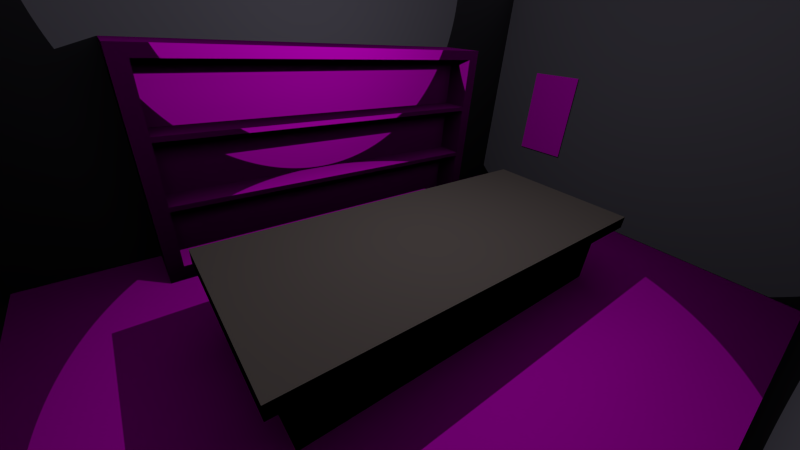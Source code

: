 # Source: Rendering.blend  (saved by Blender 2.75.0; exported with 4.5.12 LTS)
import bpy
from mathutils import Matrix  # noqa: F401  (used for matrix-valued properties, if any)

bpy.ops.wm.read_factory_settings(use_empty=True)
scene = bpy.context.scene
scene.name = 'Scene'

# ---- collections
col_collection_1 = bpy.data.collections.new('Collection 1'); scene.collection.children.link(col_collection_1)

# ---- images (referenced by path relative to the original .blend; pixels are not part of the script)
import os
ASSET_DIR = os.environ.get("B2B_ASSET_DIR", "")  # directory of the original .blend (textures are referenced by path, not embedded)
HERE = os.path.dirname(os.path.abspath(__file__))  # packed textures are extracted next to this script under _unpacked/

def load_image(name, relpath, width, height, colorspace="sRGB"):
    """Load a texture the original file referenced (path relative to the .blend, or extracted next to this script)."""
    p = next((c for c in (os.path.join(HERE, relpath), os.path.join(ASSET_DIR, relpath)) if relpath and os.path.exists(c)), "")
    if p:
        img = bpy.data.images.load(p, check_existing=True)
        img.name = name
    else:  # same state as the original file: an image datablock whose file is absent (Cycles renders it pink)
        img = bpy.data.images.new(name, width, height)
        img.source = "FILE"
        img.filepath = "//" + (relpath or name)
    img.colorspace_settings.name = colorspace
    return img
img_poster01_jpg = load_image('Poster01.jpg', 'Poster01.jpg', 1024, 1024, 'sRGB')
img_seamless_checkerboard_jpg_001 = load_image('Seamless-Checkerboard.jpg.001', 'Seamless-Checkerboard.jpg', 1024, 1024, 'sRGB')
img_rustedmetal_jpg = load_image('RustedMetal.jpg', 'RustedMetal.jpg', 1024, 1024, 'sRGB')
img_wood_jpg = load_image('Wood.jpg', 'Wood.jpg', 1024, 1024, 'sRGB')

# ---- materials (node trees are filled in below, after node groups)
mat_poster01 = bpy.data.materials.new('Poster01')
mat_poster01.alpha_threshold = 0.0
mat_poster01.preview_render_type = 'CUBE'
mat_poster01.roughness = 0.5
mat_material_005 = bpy.data.materials.new('Material.005')
mat_material_005.alpha_threshold = 0.0
mat_material_005.roughness = 0.5
mat_tablebase = bpy.data.materials.new('TableBase')
mat_tablebase.alpha_threshold = 0.0
mat_tablebase.roughness = 0.5
mat_material_004 = bpy.data.materials.new('Material.004')
mat_material_004.alpha_threshold = 0.0
mat_material_004.preview_render_type = 'SHADERBALL'
mat_material_004.diffuse_color = (0.2071, 0.2122, 0.2199, 1.0)
mat_material_004.roughness = 0.5
mat_material_004.specular_intensity = 0.2226
mat_walls = bpy.data.materials.new('Walls')
mat_walls.alpha_threshold = 0.0
mat_walls.diffuse_color = (0.8, 0.06789, 0.08547, 1.0)
mat_walls.roughness = 0.5
mat_wood = bpy.data.materials.new('Wood')
mat_wood.alpha_threshold = 0.0
mat_wood.preview_render_type = 'CUBE'
mat_wood.roughness = 0.5

# ---- material node trees
mat_poster01.use_nodes = True; mat_poster01.node_tree.nodes.clear()
_N = mat_poster01.node_tree.nodes; _L = mat_poster01.node_tree.links
n0 = _N.new('ShaderNodeOutputMaterial'); n0.name = 'Material Output'; n0.location = (300, 300)
n1 = _N.new('ShaderNodeTexImage'); n1.name = 'Image Texture'; n1.location = (-216, 292)
n1.width = 140
n1.image = img_poster01_jpg
n2 = _N.new('ShaderNodeBsdfToon'); n2.name = 'Toon BSDF'; n2.location = (66, 297)
_L.new(n1.outputs[0], n2.inputs[0])
_L.new(n2.outputs[0], n0.inputs[0])
n0.is_active_output = True
mat_material_005.use_nodes = True; mat_material_005.node_tree.nodes.clear()
mat_tablebase.use_nodes = True; mat_tablebase.node_tree.nodes.clear()
_N = mat_tablebase.node_tree.nodes; _L = mat_tablebase.node_tree.links
n0 = _N.new('ShaderNodeOutputMaterial'); n0.name = 'Material Output'; n0.location = (300, 300)
n1 = _N.new('ShaderNodeMixShader'); n1.name = 'Mix Shader'; n1.location = (38, 324)
n2 = _N.new('ShaderNodeBsdfAnisotropic'); n2.name = 'Glossy BSDF'; n2.location = (-195, 122)
n2.distribution = 'BECKMANN'
n2.inputs[0].default_value = (0.08498, 0.08498, 0.08498, 1.0)
n2.inputs[1].default_value = 0.677
n3 = _N.new('ShaderNodeTexNoise'); n3.name = 'Noise Texture'; n3.location = (-750, 220)
n3.inputs[2].default_value = 150.0
n3.inputs[3].default_value = 3.0
n4 = _N.new('ShaderNodeNormalMap'); n4.name = 'Normal Map'; n4.location = (-460, 250)
n4.space = 'OBJECT'
n4.inputs[0].default_value = 2.9
n5 = _N.new('ShaderNodeBsdfDiffuse'); n5.name = 'Diffuse BSDF'; n5.location = (-204, 308)
n5.inputs[0].default_value = (0.03164, 0.03164, 0.03164, 1.0)
n5.inputs[1].default_value = 0.6583
_L.new(n5.outputs[0], n1.inputs[1])
_L.new(n1.outputs[0], n0.inputs[0])
_L.new(n2.outputs[0], n1.inputs[2])
_L.new(n3.outputs[1], n4.inputs[1])
_L.new(n4.outputs[0], n5.inputs[2])
n0.is_active_output = True
mat_material_004.use_nodes = True; mat_material_004.node_tree.nodes.clear()
mat_walls.use_nodes = True; mat_walls.node_tree.nodes.clear()
_N = mat_walls.node_tree.nodes; _L = mat_walls.node_tree.links
n0 = _N.new('ShaderNodeOutputMaterial'); n0.name = 'Material Output'; n0.location = (108, 111)
n1 = _N.new('ShaderNodeBsdfToon'); n1.name = 'Toon BSDF'; n1.location = (-158, 174)
n1.inputs[0].default_value = (0.1745, 0.1624, 0.2124, 1.0)
_L.new(n1.outputs[0], n0.inputs[0])
n0.is_active_output = True
mat_wood.use_nodes = True; mat_wood.node_tree.nodes.clear()
_N = mat_wood.node_tree.nodes; _L = mat_wood.node_tree.links
n0 = _N.new('ShaderNodeOutputMaterial'); n0.name = 'Material Output'; n0.location = (175, 208)
n1 = _N.new('ShaderNodeMapping'); n1.name = 'Mapping'; n1.location = (-771, 293)
n1.vector_type = 'VECTOR'
n1.inputs[3].default_value = (2.0, 2.0, 2.0)
n2 = _N.new('ShaderNodeTexCoord'); n2.name = 'Texture Coordinate'; n2.location = (-963, 279)
n3 = _N.new('ShaderNodeBsdfToon'); n3.name = 'Toon BSDF'; n3.location = (-89, 233)
n4 = _N.new('ShaderNodeTexImage'); n4.name = 'Image Texture'; n4.location = (-413, 244)
n4.width = 140
n4.image = img_wood_jpg
n4.projection = 'BOX'
n4.projection_blend = 0.1273
_L.new(n1.outputs[0], n4.inputs[0])
_L.new(n2.outputs[2], n1.inputs[0])
_L.new(n4.outputs[0], n3.inputs[0])
_L.new(n3.outputs[0], n0.inputs[0])
n0.is_active_output = True

# ---- world
world_world = bpy.data.worlds.new('World'); scene.world = world_world
world_world.color = (0.05088, 0.05088, 0.05088)
world_world.use_sun_shadow = False
world_world.sun_shadow_jitter_overblur = 0.0
world_world.cycles.sampling_method = 'MANUAL'
world_world.cycles.sample_map_resolution = 256
world_world.light_settings.ao_factor = 0.1

# ---- cameras
cam_camera = bpy.data.cameras.new('Camera')
cam_camera.passepartout_alpha = 0.65
cam_camera.clip_start = 0.001
cam_camera.clip_end = 100.0
cam_camera.lens = 14.66
cam_camera.sensor_width = 32.0
cam_camera.sensor_height = 18.0
cam_camera.ortho_scale = 7.314
cam_camera.show_limits = True
cam_camera.show_name = True
cam_camera.lens_unit = 'FOV'
cam_camera.dof.focus_distance = 0.0

# ---- lights
light_lamp = bpy.data.lights.new('Lamp', 'POINT')
light_lamp.transmission_factor = 0.0
light_lamp.cutoff_distance = 30.0
light_lamp.energy = 130.0
light_lamp.shadow_buffer_clip_start = 1.001
light_lamp.shadow_soft_size = 0.001
light_lamp.shadow_maximum_resolution = 0.006
light_lamp.use_absolute_resolution = True

# ---- meshes
me_poster01 = bpy.data.meshes.new('Poster01')
me_poster01.from_pydata([(-9.06, -9.06, 0.0), (9.06, -9.06, 0.0), (-9.06, 9.06, 0.0), (9.06, 9.06, 0.0)], [], [(0, 1, 3, 2)])
_uv = me_poster01.uv_layers.new(name='UVMap')
_uv.uv.foreach_set('vector', [0.0, 0.0, 1.0, 0.0, 1.0, 1.0, 0.0, 1.0])
me_poster01.materials.append(mat_poster01)
me_poster01.use_remesh_preserve_volume = False
me_poster01.use_remesh_preserve_attributes = False
me_poster01.use_mirror_vertex_groups = False
me_poster01.update()
me_plane_001 = bpy.data.meshes.new('Plane.001')
me_plane_001.from_pydata([(-9.06, -9.06, 0.0), (9.06, -9.06, 0.0), (-9.06, 9.06, 0.0), (9.06, 9.06, 0.0)], [], [(0, 1, 3, 2)])
_uv = me_plane_001.uv_layers.new(name='UVMap')
_uv.uv.foreach_set('vector', [0.0, 0.0, 1.0, 0.0, 1.0, 1.0, 0.0, 1.0])
me_plane_001.materials.append(mat_material_005)
me_plane_001.use_remesh_preserve_volume = False
me_plane_001.use_remesh_preserve_attributes = False
me_plane_001.use_mirror_vertex_groups = False
me_plane_001.auto_texspace = False
me_plane_001.update()
me_cube_006 = bpy.data.meshes.new('Cube.006')
me_cube_006.from_pydata([(-1.0, -1.0, -1.0), (-1.0, -1.0, 1.0), (-1.0, 1.0, -1.0), (-1.0, 1.0, 1.0), (1.0, -1.0, -1.0), (1.0, -1.0, 1.0), (1.0, 1.0, -1.0), (1.0, 1.0, 1.0)], [], [(1, 3, 2, 0), (3, 7, 6, 2), (7, 5, 4, 6), (5, 1, 0, 4), (0, 2, 6, 4), (5, 7, 3, 1)])
me_cube_006.materials.append(mat_tablebase)
me_cube_006.use_remesh_preserve_volume = False
me_cube_006.use_remesh_preserve_attributes = False
me_cube_006.use_mirror_vertex_groups = False
me_cube_006.update()
me_cube_005 = bpy.data.meshes.new('Cube.005')
me_cube_005.from_pydata([(-1.0, -1.0, -1.0), (-1.0, -1.0, 1.0), (-1.0, 1.0, -1.0), (-1.0, 1.0, 1.0), (1.0, -1.0, -1.0), (1.0, -1.0, 1.0), (1.0, 1.0, -1.0), (1.0, 1.0, 1.0)], [], [(1, 3, 2, 0), (3, 7, 6, 2), (7, 5, 4, 6), (5, 1, 0, 4), (0, 2, 6, 4), (5, 7, 3, 1)])
_uv = me_cube_005.uv_layers.new(name='UVMap')
_uv.uv.foreach_set('vector', [0.0, 0.0, 1.0, 0.0, 1.0, 1.0, 0.0, 1.0, 0.0, 0.0, 1.0, 0.0, 1.0, 1.0, 0.0, 1.0, 0.0, 0.0, 1.0, 0.0, 1.0, 1.0, 0.0, 1.0, 0.0, 0.0, 1.0, 0.0, 1.0, 1.0, 0.0, 1.0, 0.0, 0.0, 1.0, 0.0, 1.0, 1.0, 0.0, 1.0, 0.0, 0.0, 1.0, 0.0, 1.0, 1.0, 0.0, 1.0])
me_cube_005.materials.append(mat_material_004)
me_cube_005.use_remesh_preserve_volume = False
me_cube_005.use_remesh_preserve_attributes = False
me_cube_005.use_mirror_vertex_groups = False
me_cube_005.update()
me_cube_001 = bpy.data.meshes.new('Cube.001')
me_cube_001.from_pydata([(-1.0, -1.0, -1.0), (-1.0, -1.0, 1.0), (-1.0, 1.0, -1.0), (-1.0, 1.0, 1.0), (1.0, -1.0, -1.0), (1.0, -1.0, 1.0), (1.0, 1.0, -1.0), (1.0, 1.0, 1.0)], [], [(1, 3, 2, 0), (3, 7, 6, 2), (7, 5, 4, 6), (5, 1, 0, 4), (0, 2, 6, 4), (5, 7, 3, 1)])
me_cube_001.materials.append(mat_walls)
me_cube_001.use_remesh_preserve_volume = False
me_cube_001.use_remesh_preserve_attributes = False
me_cube_001.use_mirror_vertex_groups = False
me_cube_001.update()
me_plane = bpy.data.meshes.new('Plane')
me_plane.from_pydata([], [], [])
me_plane.use_remesh_preserve_volume = False
me_plane.use_remesh_preserve_attributes = False
me_plane.use_mirror_vertex_groups = False
me_plane.update()
me_cube_002 = bpy.data.meshes.new('Cube.002')
me_cube_002.from_pydata([(-1.0, -1.0, -1.0), (-1.0, -1.0, 1.0), (-1.0, 1.0, -1.0), (-1.0, 1.0, 1.0), (1.0, -1.0, -1.0), (1.0, -1.0, 1.0), (1.0, 1.0, -1.0), (1.0, 1.0, 1.0)], [], [(1, 3, 2, 0), (3, 7, 6, 2), (7, 5, 4, 6), (5, 1, 0, 4), (0, 2, 6, 4), (5, 7, 3, 1)])
me_cube_002.materials.append(mat_walls)
me_cube_002.use_remesh_preserve_volume = False
me_cube_002.use_remesh_preserve_attributes = False
me_cube_002.use_mirror_vertex_groups = False
me_cube_002.auto_texspace = False
me_cube_002.update()
me_cube_003 = bpy.data.meshes.new('Cube.003')
me_cube_003.from_pydata([(-1.0, -1.0, -1.0), (-1.0, -1.0, 1.0), (-1.0, 1.0, -1.0), (-1.0, 1.0, 1.0), (1.0, -1.0, -1.0), (1.0, -1.0, 1.0), (1.0, 1.0, -1.0), (1.0, 1.0, 1.0)], [], [(1, 3, 2, 0), (3, 7, 6, 2), (7, 5, 4, 6), (5, 1, 0, 4), (0, 2, 6, 4), (5, 7, 3, 1)])
me_cube_003.materials.append(mat_walls)
me_cube_003.use_remesh_preserve_volume = False
me_cube_003.use_remesh_preserve_attributes = False
me_cube_003.use_mirror_vertex_groups = False
me_cube_003.auto_texspace = False
me_cube_003.update()
me_cube_004 = bpy.data.meshes.new('Cube.004')
me_cube_004.from_pydata([(-1.0, -1.0, -1.0), (-1.0, -1.0, 1.0), (-1.0, 1.0, -1.0), (-1.0, 1.0, 1.0), (1.0, -1.0, -1.0), (1.0, -1.0, 1.0), (1.0, 1.0, -1.0), (1.0, 1.0, 1.0)], [], [(1, 3, 2, 0), (3, 7, 6, 2), (7, 5, 4, 6), (5, 1, 0, 4), (0, 2, 6, 4), (5, 7, 3, 1)])
me_cube_004.materials.append(mat_walls)
me_cube_004.use_remesh_preserve_volume = False
me_cube_004.use_remesh_preserve_attributes = False
me_cube_004.use_mirror_vertex_groups = False
me_cube_004.auto_texspace = False
me_cube_004.update()
me_cube_007 = bpy.data.meshes.new('Cube.007')
me_cube_007.from_pydata([(-1.0, -1.0, 1.0), (-1.0, 1.0, 1.0), (-1.0, 1.0, -1.0), (-1.0, -1.0, -1.0), (1.0, -1.0, 1.0), (1.0, -1.0, -1.0), (1.0, 1.0, 1.0), (-0.9278, 1.0, 0.2989), (-0.9278, 1.0, -0.2544), (-0.9278, 1.0, 0.3451), (0.9278, 1.0, 0.3451), (0.9278, 1.0, -0.2544), (0.9278, 1.0, 0.2989), (1.0, 1.0, -1.0), (0.9278, 1.0, 0.8984), (-0.9278, 1.0, 0.8984), (0.9278, -0.15, 0.2989), (-0.9278, -0.15, 0.2989), (-0.9278, -0.15, -0.2544), (-0.9278, 1.0, -0.3013), (-0.9278, 1.0, -0.8545), (0.9278, 1.0, -0.3013), (0.9278, 1.0, -0.8545), (-0.9278, -0.15, 0.3451), (0.9278, -0.15, 0.3451), (0.9278, -0.15, -0.2544), (0.9278, -0.15, 0.8984), (-0.9278, -0.15, 0.8984), (-0.9278, -0.15, -0.3013), (-0.9278, -0.15, -0.8545), (0.9278, -0.15, -0.8545), (0.9278, -0.15, -0.3013)], [], [(0, 1, 2, 3), (4, 0, 3, 5), (4, 6, 1, 0), (7, 8, 2, 1, 9, 10, 11, 12), (3, 2, 13, 5), (6, 4, 5, 13), (1, 6, 10, 14, 15, 9), (7, 12, 16, 17), (8, 7, 17, 18), (19, 20, 2, 8, 11, 21), (20, 22, 21, 11, 10, 6, 13, 2), (10, 9, 23, 24), (12, 11, 25, 16), (14, 10, 24, 26), (15, 14, 26, 27), (9, 15, 27, 23), (16, 25, 18, 17), (11, 8, 18, 25), (26, 24, 23, 27), (20, 19, 28, 29), (22, 20, 29, 30), (31, 30, 29, 28), (19, 21, 31, 28), (21, 22, 30, 31)])
me_cube_007.materials.append(mat_wood)
me_cube_007.use_remesh_preserve_volume = False
me_cube_007.use_remesh_preserve_attributes = False
me_cube_007.use_mirror_vertex_groups = False
me_cube_007.update()

# ---- objects
ob_poster01 = bpy.data.objects.new('Poster01', me_poster01)
ob_floor = bpy.data.objects.new('Floor', me_plane_001)
ob_table_base = bpy.data.objects.new('Table Base', me_cube_006)
ob_table_top = bpy.data.objects.new('Table Top', me_cube_005)
ob_wall_s = bpy.data.objects.new('Wall S', me_cube_001)
ob_plane = bpy.data.objects.new('Plane', me_plane)
ob_lamp = bpy.data.objects.new('Lamp', light_lamp)
ob_wall_n = bpy.data.objects.new('Wall N', me_cube_002)
ob_wall_e = bpy.data.objects.new('Wall E', me_cube_003)
ob_wall_w = bpy.data.objects.new('Wall W', me_cube_004)
ob_shelf = bpy.data.objects.new('Shelf', me_cube_007)
ob_camera = bpy.data.objects.new('Camera', cam_camera)
_N = mat_material_005.node_tree.nodes; _L = mat_material_005.node_tree.links
n0 = _N.new('ShaderNodeTexCoord'); n0.name = 'Texture Coordinate'; n0.location = (-908, 204)
n0.width = 190
n0.object = ob_floor
n1 = _N.new('ShaderNodeOutputMaterial'); n1.name = 'Material Output'; n1.location = (431, 227)
n2 = _N.new('ShaderNodeMapping'); n2.name = 'Mapping'; n2.location = (-637, 312)
n2.vector_type = 'VECTOR'
n2.inputs[3].default_value = (15.0, 15.0, 1.0)
n3 = _N.new('ShaderNodeTexImage'); n3.name = 'Image Texture'; n3.location = (-195, 172)
n3.width = 140
n3.image = img_seamless_checkerboard_jpg_001
n4 = _N.new('ShaderNodeBsdfToon'); n4.name = 'Toon BSDF'; n4.location = (42, 222)
_L.new(n0.outputs[2], n2.inputs[0])
_L.new(n2.outputs[0], n3.inputs[0])
_L.new(n3.outputs[0], n4.inputs[0])
_L.new(n4.outputs[0], n1.inputs[0])
n1.is_active_output = True
_N = mat_material_004.node_tree.nodes; _L = mat_material_004.node_tree.links
n0 = _N.new('ShaderNodeOutputMaterial'); n0.name = 'Material Output'; n0.location = (300, 300)
n1 = _N.new('ShaderNodeMapping'); n1.name = 'Mapping'; n1.location = (-628, 271)
n1.vector_type = 'VECTOR'
n1.inputs[1].default_value = (1.5, 0.6, 0.0)
n1.inputs[3].default_value = (1.0, 2.0, 1.0)
n2 = _N.new('ShaderNodeTexCoord'); n2.name = 'Texture Coordinate'; n2.location = (-882, 293)
n2.object = ob_table_top
n3 = _N.new('ShaderNodeTexNoise'); n3.name = 'Noise Texture'; n3.location = (-476, -23)
n3.inputs[2].default_value = 800.0
n3.inputs[3].default_value = 1.5
n3.inputs[8].default_value = 41.55
n4 = _N.new('ShaderNodeNormalMap'); n4.name = 'Normal Map'; n4.location = (-217, 17)
n4.space = 'WORLD'
n4.inputs[0].default_value = 0.6
n5 = _N.new('ShaderNodeBsdfToon'); n5.name = 'Toon BSDF'; n5.location = (23, 284)
n5.inputs[0].default_value = (0.2226, 0.1816, 0.178, 1.0)
n5.inputs[1].default_value = 0.6417
n6 = _N.new('ShaderNodeTexImage'); n6.name = 'Image Texture'; n6.location = (-244, 285)
n6.width = 140
n6.image = img_rustedmetal_jpg
n6.projection = 'BOX'
n6.projection_blend = 0.1818
_L.new(n2.outputs[2], n1.inputs[0])
_L.new(n1.outputs[0], n6.inputs[0])
_L.new(n3.outputs[1], n4.inputs[1])
_L.new(n5.outputs[0], n0.inputs[0])
n0.is_active_output = True

# ---- transforms, parenting, visibility, modifiers, constraints
ob_poster01.location = (-6.882, -6.36, 2.85)
ob_poster01.rotation_euler = (1.571, -0.01441, 1.571)
ob_poster01.scale = (0.08552, 0.1441, 0.1976)
ob_poster01.lineart.crease_threshold = 0.0
ob_floor.location = (0.8621, -4.472, -0.255)
ob_floor.lineart.crease_threshold = 0.0
ob_table_base.location = (0.526, -3.746, 0.5472)
ob_table_base.scale = (-3.967, 1.493, 0.7817)
ob_table_base.lineart.crease_threshold = 0.0
ob_table_top.location = (0.526, -3.746, 1.452)
ob_table_top.scale = (4.399, 1.851, 0.1454)
ob_table_top.lineart.crease_threshold = 0.0
ob_wall_s.location = (0.0, -8.983, 3.28)
ob_wall_s.scale = (8.18, 0.1609, 3.521)
ob_wall_s.lineart.crease_threshold = 0.0
ob_plane.location = (0.0, 0.0, 0.0)
ob_plane.lineart.crease_threshold = 0.0
ob_lamp.location = (1.038, -3.594, 6.298)
ob_lamp.rotation_euler = (0.03158, 0.2184, 1.779)
ob_lamp.lock_rotations_4d = False
ob_lamp.empty_display_type = 'ARROWS'
ob_lamp.color = (0.0, 0.0, 0.0, 0.0)
ob_lamp.lineart.crease_threshold = 0.0
ob_wall_n.location = (0.0, 1.862, 3.28)
ob_wall_n.scale = (8.18, 0.1545, 3.521)
ob_wall_n.show_texture_space = True
ob_wall_n.lineart.crease_threshold = 0.0
ob_wall_e.location = (8.229, -0.6298, 3.28)
ob_wall_e.rotation_euler = (0.0, -0.0, 1.571)
ob_wall_e.scale = (8.18, 0.1628, 3.521)
ob_wall_e.show_texture_space = True
ob_wall_e.lineart.crease_threshold = 0.0
ob_wall_w.location = (-7.124, -3.125, 3.28)
ob_wall_w.rotation_euler = (0.0, -0.0, 1.571)
ob_wall_w.scale = (5.687, 0.1446, 3.521)
ob_wall_w.show_texture_space = True
ob_wall_w.lineart.crease_threshold = 0.0
ob_shelf.location = (0.634, -8.134, 2.26)
ob_shelf.scale = (4.639, 0.6693, 2.514)
ob_shelf.lineart.crease_threshold = 0.0
ob_camera.location = (5.462, 0.9128, 5.344)
ob_camera.rotation_euler = (1.069, -0.06532, 2.49)
ob_camera.lock_rotations_4d = False
ob_camera.empty_display_type = 'ARROWS'
ob_camera.color = (0.0, 0.0, 0.0, 0.0)
ob_camera.display_type = 'WIRE'
ob_camera.lineart.crease_threshold = 0.0
cam_camera.dof.focus_object = ob_shelf

# ---- collection membership
col_collection_1.objects.link(ob_poster01)
col_collection_1.objects.link(ob_floor)
col_collection_1.objects.link(ob_table_base)
col_collection_1.objects.link(ob_table_top)
col_collection_1.objects.link(ob_wall_s)
col_collection_1.objects.link(ob_plane)
col_collection_1.objects.link(ob_lamp)
col_collection_1.objects.link(ob_wall_n)
col_collection_1.objects.link(ob_wall_e)
col_collection_1.objects.link(ob_wall_w)
col_collection_1.objects.link(ob_shelf)
col_collection_1.objects.link(ob_camera)

# ---- scene / render settings (as saved in the file)
scene.camera = ob_camera
scene.frame_start = 1; scene.frame_end = 48; scene.frame_set(36)
scene.render.engine = 'CYCLES'
scene.render.image_settings.compression = 0
scene.render.dither_intensity = 0.0
scene.render.use_freestyle = True
scene.render.line_thickness = 0.9
scene.cycles.feature_set = 'EXPERIMENTAL'
scene.cycles.use_denoising = False
scene.cycles.samples = 150
scene.cycles.sampling_pattern = 'TABULATED_SOBOL'
scene.cycles.light_sampling_threshold = 0.0
scene.cycles.use_adaptive_sampling = False
scene.cycles.use_light_tree = False
scene.cycles.caustics_reflective = False
scene.cycles.blur_glossy = 0.0
scene.cycles.max_bounces = 0
scene.cycles.diffuse_bounces = 0
scene.cycles.glossy_bounces = 0
scene.cycles.transmission_bounces = 0
scene.cycles.transparent_max_bounces = 0
scene.cycles.pixel_filter_type = 'GAUSSIAN'
scene.cycles.sample_clamp_indirect = 0.0
scene.view_settings.view_transform = 'Standard'
bpy.context.view_layer.update()

